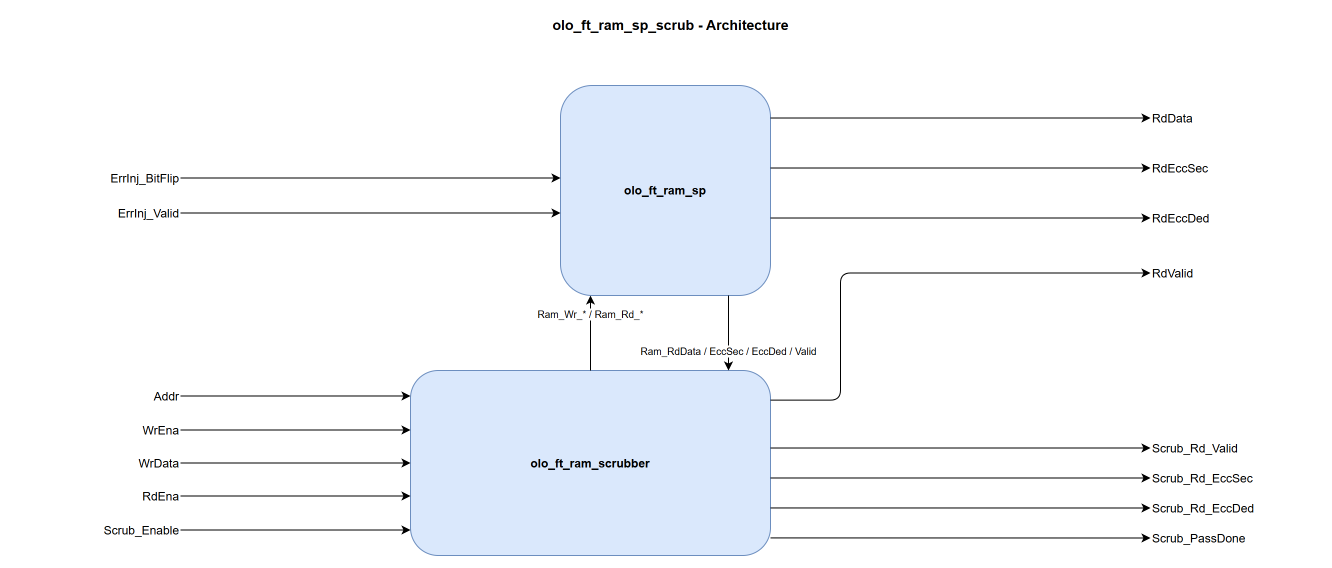

The diagram above was exported from draw.io. Its source (the exported page's mxGraphModel, read from the mxfile embedded in the PNG):
<mxGraphModel dx="1200" dy="800" grid="1" gridSize="10" guides="1" tooltips="1" connect="1" arrows="1" fold="1" page="1" pageScale="1" pageWidth="1380" pageHeight="600" math="0" shadow="0">
  <root>
    <mxCell id="0" />
    <mxCell id="1" parent="0" />
    <mxCell id="title" value="olo_ft_ram_sp_scrub - Architecture" style="text;html=1;align=center;verticalAlign=middle;fontSize=14;fontStyle=1" vertex="1" parent="1">
      <mxGeometry x="470" y="15" width="440" height="30" as="geometry" />
    </mxCell>
    <mxCell id="ram" value="olo_ft_ram_sp" style="rounded=1;whiteSpace=wrap;html=1;fillColor=#dae8fc;strokeColor=#6c8ebf;fontStyle=1;" vertex="1" parent="1">
      <mxGeometry x="580" y="90" width="210" height="210" as="geometry" />
    </mxCell>
    <mxCell id="scrubber" value="olo_ft_ram_scrubber" style="rounded=1;whiteSpace=wrap;html=1;fillColor=#dae8fc;strokeColor=#6c8ebf;fontStyle=1;" vertex="1" parent="1">
      <mxGeometry x="430" y="375" width="360" height="185" as="geometry" />
    </mxCell>
    <mxCell id="p_errbf" value="ErrInj_BitFlip" style="text;html=1;align=right;verticalAlign=middle;" vertex="1" parent="1">
      <mxGeometry x="30" y="170" width="170" height="25" as="geometry" />
    </mxCell>
    <mxCell id="p_errv" value="ErrInj_Valid" style="text;html=1;align=right;verticalAlign=middle;" vertex="1" parent="1">
      <mxGeometry x="30" y="205" width="170" height="25" as="geometry" />
    </mxCell>
    <mxCell id="p_addr" value="Addr" style="text;html=1;align=right;verticalAlign=middle;" vertex="1" parent="1">
      <mxGeometry x="30" y="388" width="170" height="25" as="geometry" />
    </mxCell>
    <mxCell id="p_wrena" value="WrEna" style="text;html=1;align=right;verticalAlign=middle;" vertex="1" parent="1">
      <mxGeometry x="30" y="422" width="170" height="25" as="geometry" />
    </mxCell>
    <mxCell id="p_wrdata" value="WrData" style="text;html=1;align=right;verticalAlign=middle;" vertex="1" parent="1">
      <mxGeometry x="30" y="455" width="170" height="25" as="geometry" />
    </mxCell>
    <mxCell id="p_rdena" value="RdEna" style="text;html=1;align=right;verticalAlign=middle;" vertex="1" parent="1">
      <mxGeometry x="30" y="488" width="170" height="25" as="geometry" />
    </mxCell>
    <mxCell id="p_scruben" value="Scrub_Enable" style="text;html=1;align=right;verticalAlign=middle;" vertex="1" parent="1">
      <mxGeometry x="30" y="522" width="170" height="25" as="geometry" />
    </mxCell>
    <mxCell id="p_rddata" value="RdData" style="text;html=1;align=left;verticalAlign=middle;" vertex="1" parent="1">
      <mxGeometry x="1170" y="110" width="170" height="25" as="geometry" />
    </mxCell>
    <mxCell id="p_rdeccsec" value="RdEccSec" style="text;html=1;align=left;verticalAlign=middle;" vertex="1" parent="1">
      <mxGeometry x="1170" y="160" width="170" height="25" as="geometry" />
    </mxCell>
    <mxCell id="p_rdeccded" value="RdEccDed" style="text;html=1;align=left;verticalAlign=middle;" vertex="1" parent="1">
      <mxGeometry x="1170" y="210" width="170" height="25" as="geometry" />
    </mxCell>
    <mxCell id="p_rdvalid" value="RdValid" style="text;html=1;align=left;verticalAlign=middle;" vertex="1" parent="1">
      <mxGeometry x="1170" y="265" width="170" height="25" as="geometry" />
    </mxCell>
    <mxCell id="p_scrubrdvalid" value="Scrub_Rd_Valid" style="text;html=1;align=left;verticalAlign=middle;" vertex="1" parent="1">
      <mxGeometry x="1170" y="440" width="170" height="25" as="geometry" />
    </mxCell>
    <mxCell id="p_scrubeccsec" value="Scrub_Rd_EccSec" style="text;html=1;align=left;verticalAlign=middle;" vertex="1" parent="1">
      <mxGeometry x="1170" y="470" width="170" height="25" as="geometry" />
    </mxCell>
    <mxCell id="p_scrubeccded" value="Scrub_Rd_EccDed" style="text;html=1;align=left;verticalAlign=middle;" vertex="1" parent="1">
      <mxGeometry x="1170" y="500" width="170" height="25" as="geometry" />
    </mxCell>
    <mxCell id="p_scrubpass" value="Scrub_PassDone" style="text;html=1;align=left;verticalAlign=middle;" vertex="1" parent="1">
      <mxGeometry x="1170" y="530" width="170" height="25" as="geometry" />
    </mxCell>
    <mxCell id="e_errbf" style="endArrow=classic;html=1;edgeStyle=none;exitX=1;exitY=0.5;entryX=0;entryY=0.4405;" edge="1" parent="1" source="p_errbf" target="ram">
      <mxGeometry relative="1" as="geometry" />
    </mxCell>
    <mxCell id="e_errv" style="endArrow=classic;html=1;edgeStyle=none;exitX=1;exitY=0.5;entryX=0;entryY=0.6071;" edge="1" parent="1" source="p_errv" target="ram">
      <mxGeometry relative="1" as="geometry" />
    </mxCell>
    <mxCell id="e_addr" style="endArrow=classic;html=1;edgeStyle=none;exitX=1;exitY=0.5;entryX=0;entryY=0.1378;" edge="1" parent="1" source="p_addr" target="scrubber">
      <mxGeometry relative="1" as="geometry" />
    </mxCell>
    <mxCell id="e_wrena" style="endArrow=classic;html=1;edgeStyle=none;exitX=1;exitY=0.5;entryX=0;entryY=0.3216;" edge="1" parent="1" source="p_wrena" target="scrubber">
      <mxGeometry relative="1" as="geometry" />
    </mxCell>
    <mxCell id="e_wrdata" style="endArrow=classic;html=1;edgeStyle=none;exitX=1;exitY=0.5;entryX=0;entryY=0.5;" edge="1" parent="1" source="p_wrdata" target="scrubber">
      <mxGeometry relative="1" as="geometry" />
    </mxCell>
    <mxCell id="e_rdena" style="endArrow=classic;html=1;edgeStyle=none;exitX=1;exitY=0.5;entryX=0;entryY=0.6784;" edge="1" parent="1" source="p_rdena" target="scrubber">
      <mxGeometry relative="1" as="geometry" />
    </mxCell>
    <mxCell id="e_scruben" style="endArrow=classic;html=1;edgeStyle=none;exitX=1;exitY=0.5;entryX=0;entryY=0.8622;" edge="1" parent="1" source="p_scruben" target="scrubber">
      <mxGeometry relative="1" as="geometry" />
    </mxCell>
    <mxCell id="e_scrub2ram" value="Ram_Wr_* / Ram_Rd_*" style="endArrow=classic;html=1;edgeStyle=none;fontSize=10;exitX=0.5;exitY=0;entryX=0.142857;entryY=1;" edge="1" parent="1" source="scrubber" target="ram">
      <mxGeometry x="0.5" relative="1" as="geometry" />
    </mxCell>
    <mxCell id="e_ram2scrub" value="Ram_RdData / EccSec / EccDed / Valid" style="endArrow=classic;html=1;edgeStyle=none;fontSize=10;exitX=0.8;exitY=1;entryX=0.883333;entryY=0;" edge="1" parent="1" source="ram" target="scrubber">
      <mxGeometry x="0.5" relative="1" as="geometry" />
    </mxCell>
    <mxCell id="e_rddata" style="endArrow=classic;html=1;edgeStyle=none;exitX=1;exitY=0.1548;entryX=0;entryY=0.5;" edge="1" parent="1" source="ram" target="p_rddata">
      <mxGeometry relative="1" as="geometry" />
    </mxCell>
    <mxCell id="e_rdeccsec" style="endArrow=classic;html=1;edgeStyle=none;exitX=1;exitY=0.3929;entryX=0;entryY=0.5;" edge="1" parent="1" source="ram" target="p_rdeccsec">
      <mxGeometry relative="1" as="geometry" />
    </mxCell>
    <mxCell id="e_rdeccded" style="endArrow=classic;html=1;edgeStyle=none;exitX=1;exitY=0.6310;entryX=0;entryY=0.5;" edge="1" parent="1" source="ram" target="p_rdeccded">
      <mxGeometry relative="1" as="geometry" />
    </mxCell>
    <mxCell id="e_rdvalid" style="endArrow=classic;html=1;edgeStyle=orthogonalEdgeStyle;exitX=1;exitY=0.16;entryX=0;entryY=0.5;" edge="1" parent="1" source="scrubber" target="p_rdvalid">
      <mxGeometry relative="1" as="geometry">
        <Array as="points">
          <mxPoint x="860" y="277" />
        </Array>
      </mxGeometry>
    </mxCell>
    <mxCell id="e_scrub_rdvalid" style="endArrow=classic;html=1;edgeStyle=none;exitX=1;exitY=0.419;entryX=0;entryY=0.5;" edge="1" parent="1" source="scrubber" target="p_scrubrdvalid">
      <mxGeometry relative="1" as="geometry" />
    </mxCell>
    <mxCell id="e_scrub_eccsec" style="endArrow=classic;html=1;edgeStyle=none;exitX=1;exitY=0.581;entryX=0;entryY=0.5;" edge="1" parent="1" source="scrubber" target="p_scrubeccsec">
      <mxGeometry relative="1" as="geometry" />
    </mxCell>
    <mxCell id="e_scrub_eccded" style="endArrow=classic;html=1;edgeStyle=none;exitX=1;exitY=0.743;entryX=0;entryY=0.5;" edge="1" parent="1" source="scrubber" target="p_scrubeccded">
      <mxGeometry relative="1" as="geometry" />
    </mxCell>
    <mxCell id="e_scrub_pass" style="endArrow=classic;html=1;edgeStyle=none;exitX=1;exitY=0.905;entryX=0;entryY=0.5;" edge="1" parent="1" source="scrubber" target="p_scrubpass">
      <mxGeometry relative="1" as="geometry" />
    </mxCell>
  </root>
</mxGraphModel>